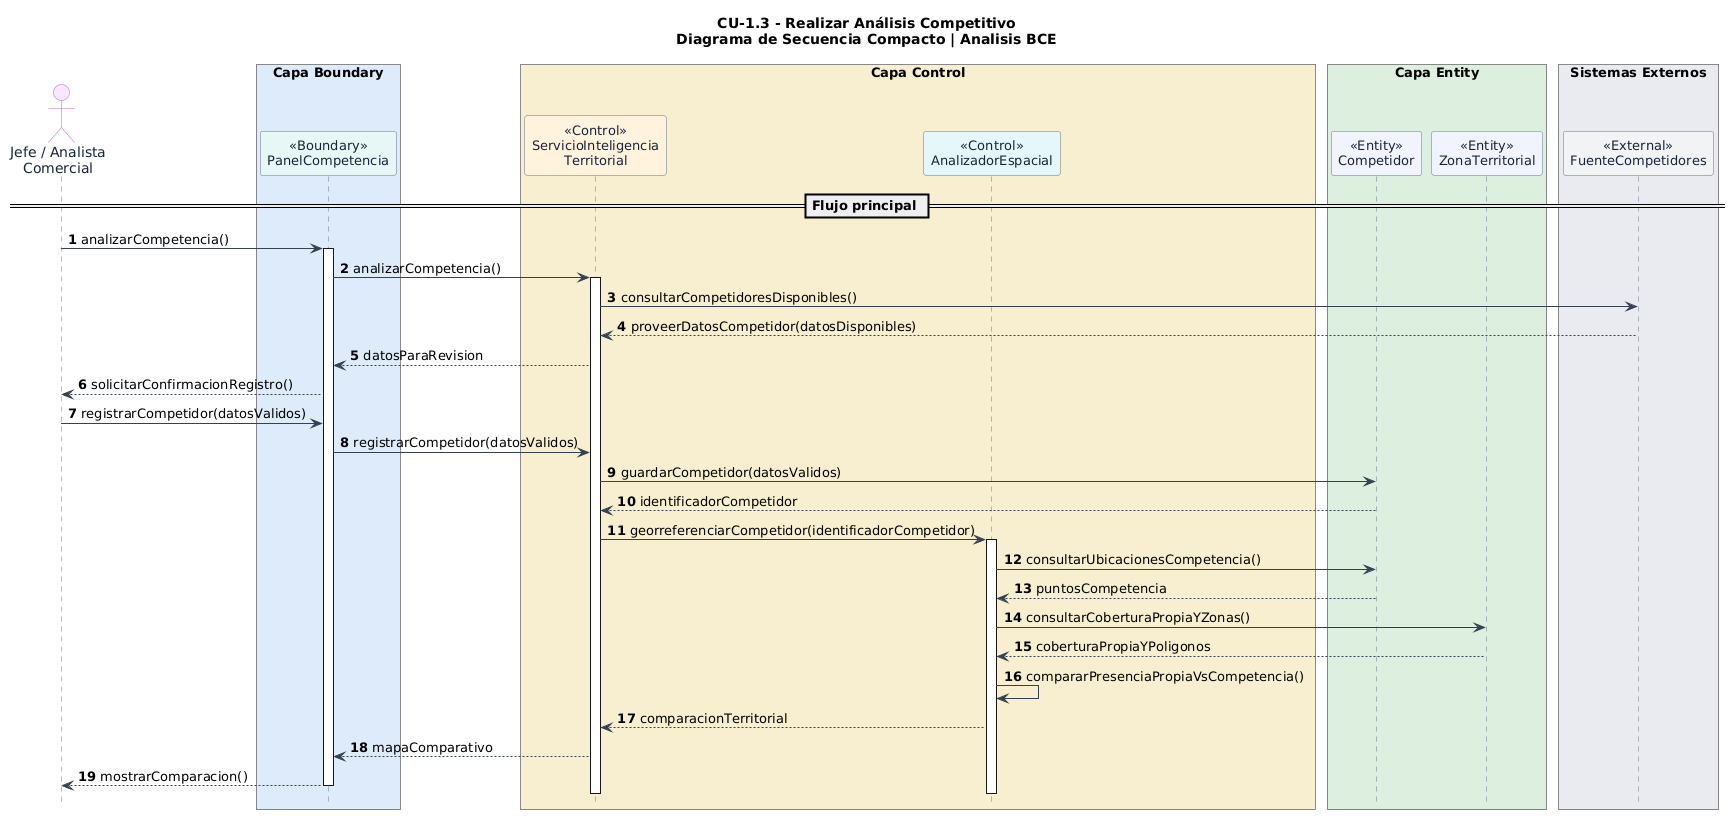

The diagram above was rendered by PlantUML. Its source (embedded in the PNG):
@startuml
' LOJAGAS - CU-1.3 Realizar Análisis Competitivo
' Diagrama de secuencia compacto: escenario principal exitoso
' Basado en el Markdown original proporcionado por el usuario
' Las operaciones auxiliares son propuestas de analisis a validar.
skinparam backgroundColor #FFFFFF
skinparam shadowing false
skinparam sequence {
  ArrowColor #364152
  LifeLineBorderColor #64748B
  LifeLineBackgroundColor #FFFFFF
  ParticipantBorderColor #64748B
  ParticipantFontColor #18243A
  ParticipantFontSize 13
  ActorBorderColor #AF65D1
  ActorFontColor #18243A
}
skinparam maxMessageSize 85
hide footbox

title CU-1.3 - Realizar Análisis Competitivo\nDiagrama de Secuencia Compacto | Analisis BCE

autonumber
actor "Jefe / Analista\nComercial" as U #F6E8FF

box "Capa Boundary" #DCEBFA
  participant "<<Boundary>>\nPanelCompetencia" as UI #E6F7F4
end box

box "Capa Control" #F6EFCF
  participant "<<Control>>\nServicioInteligencia\nTerritorial" as SIT #FFF2DD
  participant "<<Control>>\nAnalizadorEspacial" as GIS #E5F7FB
end box

box "Capa Entity" #DDEEDF
  participant "<<Entity>>\nCompetidor" as COMP #F1F3FF
  participant "<<Entity>>\nZonaTerritorial" as ZONA #F1F3FF
end box

box "Sistemas Externos" #E8EBF0
  participant "<<External>>\nFuenteCompetidores" as FUENTE #F0F2F5
end box

== Flujo principal ==
U -> UI : analizarCompetencia()
activate UI
UI -> SIT : analizarCompetencia()
activate SIT
SIT -> FUENTE : consultarCompetidoresDisponibles()
FUENTE --> SIT : proveerDatosCompetidor(datosDisponibles)
SIT --> UI : datosParaRevision
UI --> U : solicitarConfirmacionRegistro()
U -> UI : registrarCompetidor(datosValidos)
UI -> SIT : registrarCompetidor(datosValidos)
SIT -> COMP : guardarCompetidor(datosValidos)
COMP --> SIT : identificadorCompetidor
SIT -> GIS : georreferenciarCompetidor(identificadorCompetidor)
activate GIS
GIS -> COMP : consultarUbicacionesCompetencia()
COMP --> GIS : puntosCompetencia
GIS -> ZONA : consultarCoberturaPropiaYZonas()
ZONA --> GIS : coberturaPropiaYPoligonos
GIS -> GIS : compararPresenciaPropiaVsCompetencia()
GIS --> SIT : comparacionTerritorial
SIT --> UI : mapaComparativo
UI --> U : mostrarComparacion()
deactivate GIS
deactivate SIT
deactivate UI
@enduml